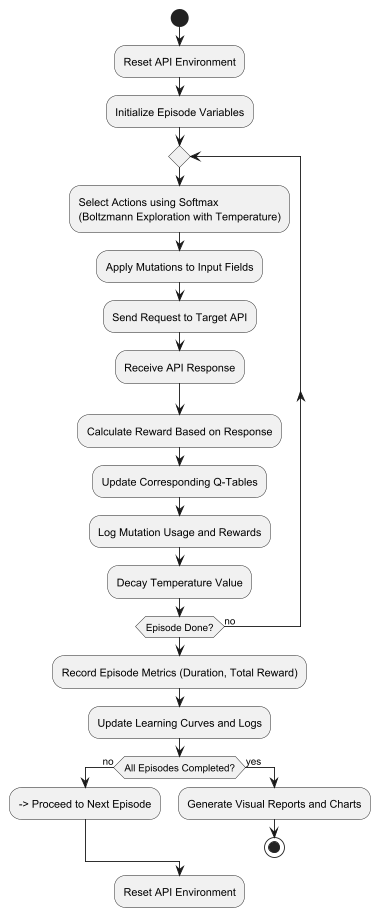

The diagram above was rendered by PlantUML. Its source (embedded in the PNG):
@startuml
start

:Reset API Environment;
:Initialize Episode Variables;
repeat 
  :Select Actions using Softmax\n(Boltzmann Exploration with Temperature);
  :Apply Mutations to Input Fields;
  :Send Request to Target API;
  :Receive API Response;
  :Calculate Reward Based on Response;
  :Update Corresponding Q-Tables;
  :Log Mutation Usage and Rewards;
  :Decay Temperature Value;
repeat while (Episode Done?) is (no)

:Record Episode Metrics (Duration, Total Reward);
:Update Learning Curves and Logs;

if (All Episodes Completed?) then (no)
  --> Proceed to Next Episode
else (yes)
  :Generate Visual Reports and Charts;
  stop
endif
:Reset API Environment;

@enduml